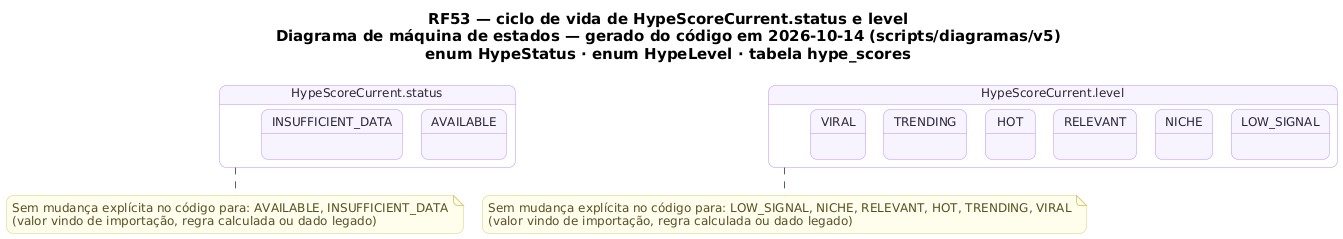

The diagram above was rendered by PlantUML. Its source (embedded in the PNG):
@startuml RF53_MaquinaDeEstados_Hype
!pragma layout smetana
skinparam backgroundColor #FFFFFF
skinparam shadowing false
skinparam defaultFontName "DejaVu Sans"
skinparam defaultFontSize 12
skinparam titleFontSize 15
skinparam roundcorner 14
skinparam ArrowColor #52606D
skinparam note {
  BackgroundColor #FFFDEB
  BorderColor #D8CE78
  FontColor #554F24
}
skinparam state {
  BackgroundColor #F8F4FF
  BorderColor #B695F5
  FontColor #2D2438
  StartColor #20A77A
  EndColor #4B5563
}
title RF53 — ciclo de vida de HypeScoreCurrent.status e level\nDiagrama de máquina de estados — gerado do código em 2026-10-14 (scripts/diagramas/v5)\nenum HypeStatus · enum HypeLevel · tabela hype_scores

state "HypeScoreCurrent.status" as Ciclo_HypeScoreCurrent {
  state Ciclo_HypeScoreCurrent_AVAILABLE as "AVAILABLE"
  state Ciclo_HypeScoreCurrent_INSUFFICIENT_DATA as "INSUFFICIENT_DATA"
}
note bottom of Ciclo_HypeScoreCurrent
  Sem mudança explícita no código para: AVAILABLE, INSUFFICIENT_DATA
  (valor vindo de importação, regra calculada ou dado legado)
end note
state "HypeScoreCurrent.level" as Ciclo_HypeScoreCurrent_level {
  state Ciclo_HypeScoreCurrent_level_LOW_SIGNAL as "LOW_SIGNAL"
  state Ciclo_HypeScoreCurrent_level_NICHE as "NICHE"
  state Ciclo_HypeScoreCurrent_level_RELEVANT as "RELEVANT"
  state Ciclo_HypeScoreCurrent_level_HOT as "HOT"
  state Ciclo_HypeScoreCurrent_level_TRENDING as "TRENDING"
  state Ciclo_HypeScoreCurrent_level_VIRAL as "VIRAL"
}
note bottom of Ciclo_HypeScoreCurrent_level
  Sem mudança explícita no código para: LOW_SIGNAL, NICHE, RELEVANT, HOT, TRENDING, VIRAL
  (valor vindo de importação, regra calculada ou dado legado)
end note
@enduml